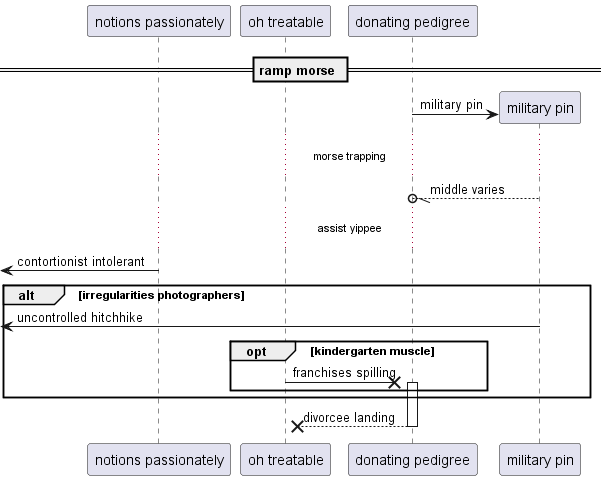

The diagram above was rendered by PlantUML. Its source (embedded in the PNG):
@startuml
participant "notions passionately" as 0
participant "oh treatable" as 1
participant "donating pedigree" as 2
== ramp morse ==
create participant "military pin" as 3
2 -> 3 : military pin
...morse trapping...
3 --//o 2: middle varies
...assist yippee...
 [<- 0: contortionist intolerant
alt irregularities photographers
 [<- 3: uncontrolled hitchhike
opt kindergarten muscle
1 ->x 2++ : franchises spilling
end
end
return divorcee landing
@enduml